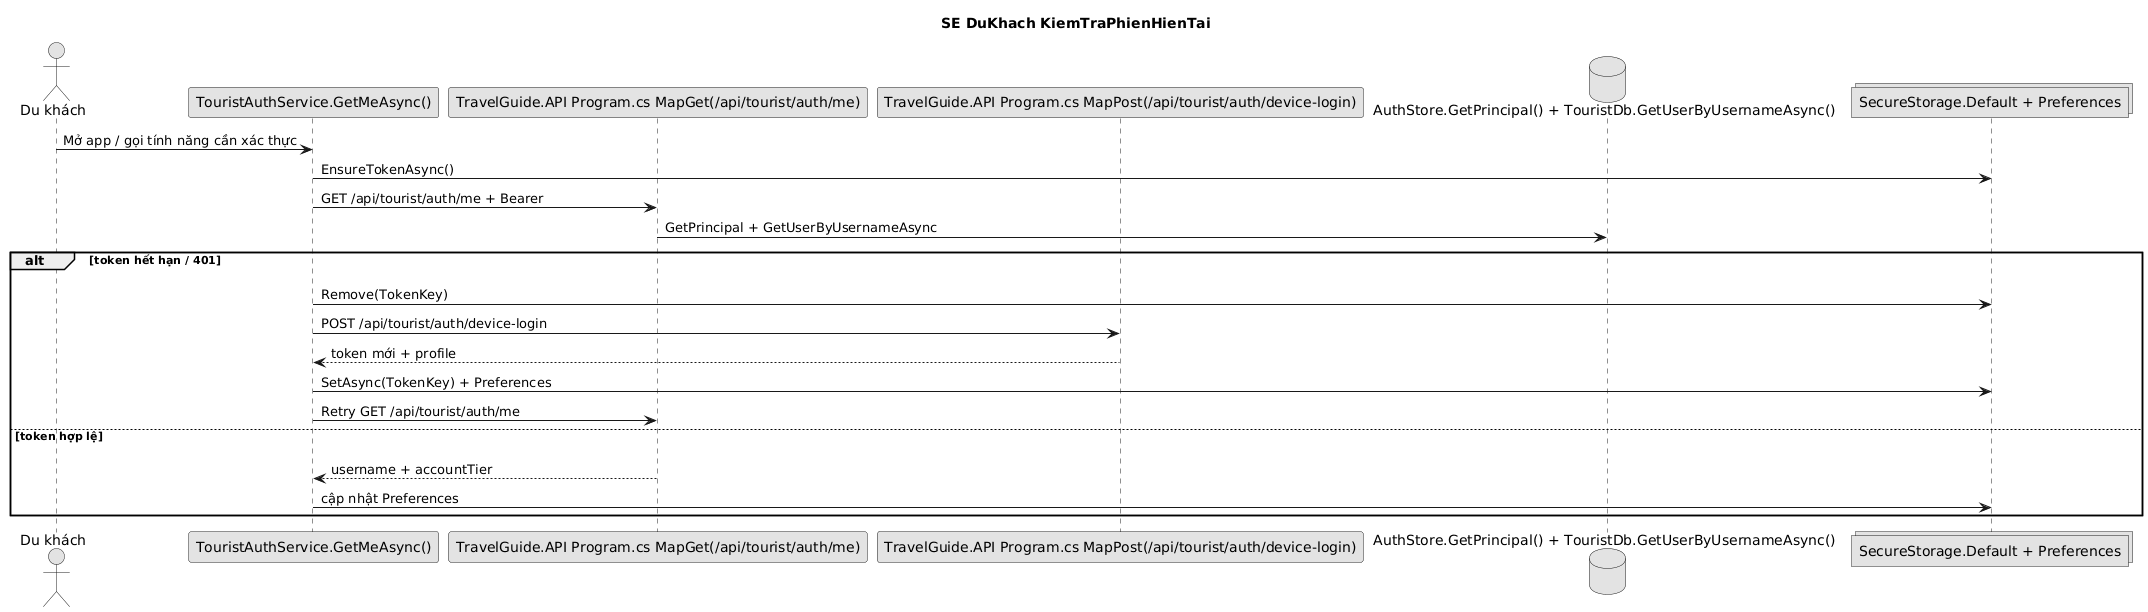

The diagram above was rendered by PlantUML. Its source (embedded in the PNG):
@startuml
title SE DuKhach KiemTraPhienHienTai
skinparam shadowing false
skinparam monochrome true
actor "Du khách" as U
participant "TouristAuthService.GetMeAsync()" as SVC
participant "TravelGuide.API Program.cs MapGet(/api/tourist/auth/me)" as API
participant "TravelGuide.API Program.cs MapPost(/api/tourist/auth/device-login)" as DEVAPI
database "AuthStore.GetPrincipal() + TouristDb.GetUserByUsernameAsync()" as DB
collections "SecureStorage.Default + Preferences" as STORE
U -> SVC : Mở app / gọi tính năng cần xác thực
SVC -> STORE : EnsureTokenAsync()
SVC -> API : GET /api/tourist/auth/me + Bearer
API -> DB : GetPrincipal + GetUserByUsernameAsync
alt token hết hạn / 401
  U -[hidden]-> SVC
  SVC -> STORE : Remove(TokenKey)
  SVC -> DEVAPI : POST /api/tourist/auth/device-login
  DEVAPI --> SVC : token mới + profile
  SVC -> STORE : SetAsync(TokenKey) + Preferences
  SVC -> API : Retry GET /api/tourist/auth/me
else token hợp lệ
  U -[hidden]-> SVC
  API --> SVC : username + accountTier
  SVC -> STORE : cập nhật Preferences
end
@enduml